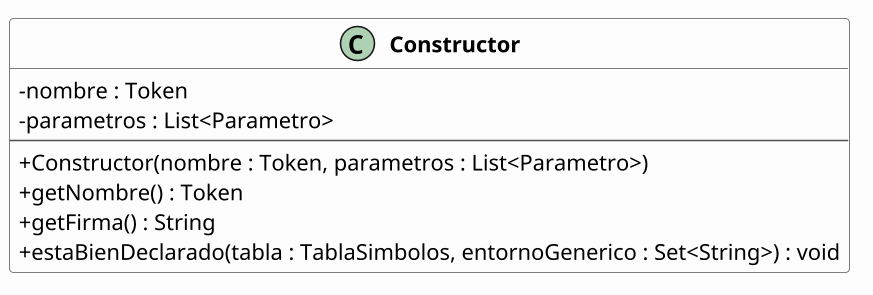

The diagram above was rendered by PlantUML. Its source (embedded in the PNG):
@startuml Constructor
!pragma layout smetana
skinparam classAttributeIconSize 0
skinparam linetype polyline
skinparam nodesep 110
skinparam ranksep 130
skinparam shadowing false
skinparam defaultFontName Arial
skinparam classFontStyle bold
skinparam ArrowThickness 1.2
skinparam ArrowFontSize 13
skinparam ArrowFontStyle bold
skinparam class {
  BackgroundColor #FDFDFD
  BorderColor #555555
  ArrowColor #333333
}
skinparam class<<interface>> {
  BackgroundColor #E8F1FB
}
skinparam class<<final>> {
  BackgroundColor #F4F4F4
}
skinparam package {
  BackgroundColor #FFFFFF
  BorderColor #999999
}
hide empty members
skinparam dpi 150

class Constructor {
- nombre : Token
- parametros : List<Parametro>
--
+ Constructor(nombre : Token, parametros : List<Parametro>)
+ getNombre() : Token
+ getFirma() : String
+ estaBienDeclarado(tabla : TablaSimbolos, entornoGenerico : Set<String>) : void
}
@enduml